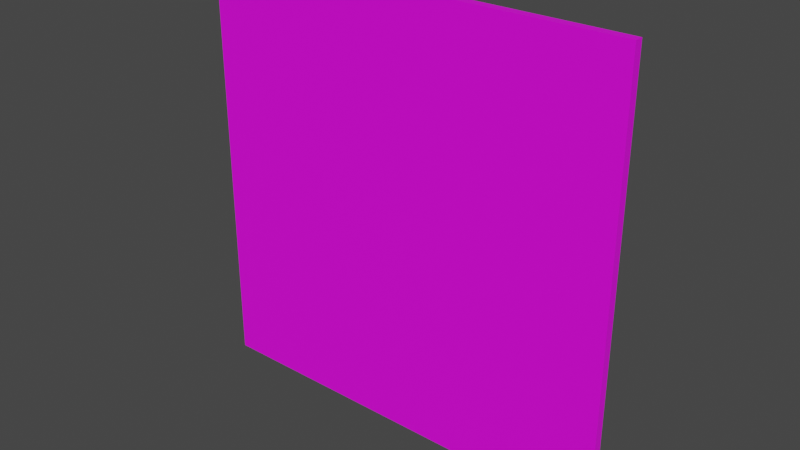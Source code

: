 # Source: PlaneModel.blend  (saved by Blender 2.80.75; exported with 4.5.12 LTS)
import bpy
from mathutils import Matrix  # noqa: F401  (used for matrix-valued properties, if any)

bpy.ops.wm.read_factory_settings(use_empty=True)
scene = bpy.context.scene
scene.name = 'Scene'

# ---- collections
col_collection = bpy.data.collections.new('Collection'); scene.collection.children.link(col_collection)

# ---- images (referenced by path relative to the original .blend; pixels are not part of the script)
import os
ASSET_DIR = os.environ.get("B2B_ASSET_DIR", "")  # directory of the original .blend (textures are referenced by path, not embedded)
HERE = os.path.dirname(os.path.abspath(__file__))  # packed textures are extracted next to this script under _unpacked/

def load_image(name, relpath, width, height, colorspace="sRGB"):
    """Load a texture the original file referenced (path relative to the .blend, or extracted next to this script)."""
    p = next((c for c in (os.path.join(HERE, relpath), os.path.join(ASSET_DIR, relpath)) if relpath and os.path.exists(c)), "")
    if p:
        img = bpy.data.images.load(p, check_existing=True)
        img.name = name
    else:  # same state as the original file: an image datablock whose file is absent (Cycles renders it pink)
        img = bpy.data.images.new(name, width, height)
        img.source = "FILE"
        img.filepath = "//" + (relpath or name)
    img.colorspace_settings.name = colorspace
    return img
img_render_png = load_image('render.png', 'render.png', 1024, 1024, 'sRGB')

# ---- materials (node trees are filled in below, after node groups)
mat_material = bpy.data.materials.new('Material')
mat_material.use_transparent_shadow = False
mat_material.roughness = 0.25

# ---- material node trees
mat_material.use_nodes = True; mat_material.node_tree.nodes.clear()
_N = mat_material.node_tree.nodes; _L = mat_material.node_tree.links
n0 = _N.new('ShaderNodeOutputMaterial'); n0.name = 'Material Output'; n0.location = (300, 300)
n1 = _N.new('ShaderNodeBsdfPrincipled'); n1.name = 'Principled BSDF'; n1.location = (10, 300)
n1.distribution = 'GGX'
n1.subsurface_method = 'BURLEY'
n1.inputs[3].default_value = 1.45
n1.inputs[27].default_value = (0.0, 0.0, 0.0, 1.0)
n1.inputs[28].default_value = 1.0
n2 = _N.new('ShaderNodeTexImage'); n2.name = 'Image Texture'; n2.location = (-280, 280)
n2.image = img_render_png
_L.new(n1.outputs[0], n0.inputs[0])
_L.new(n2.outputs[0], n1.inputs[0])
n0.is_active_output = True

# ---- world
world_world = bpy.data.worlds.new('World'); scene.world = world_world
world_world.use_nodes = True; world_world.node_tree.nodes.clear()
_N = world_world.node_tree.nodes; _L = world_world.node_tree.links
n0 = _N.new('ShaderNodeOutputWorld'); n0.name = 'World Output'; n0.location = (300, 300)
n1 = _N.new('ShaderNodeBackground'); n1.name = 'Background'; n1.location = (10, 300)
n1.inputs[0].default_value = (0.05088, 0.05088, 0.05088, 1.0)
_L.new(n1.outputs[0], n0.inputs[0])
n0.is_active_output = True
world_world.color = (0.05088, 0.05088, 0.05088)
world_world.use_sun_shadow = False
world_world.sun_shadow_jitter_overblur = 0.0

# ---- meshes
me_plane = bpy.data.meshes.new('Plane')
me_plane.from_pydata([(0.5, 0.0, 0.5), (-0.5, 0.0, 0.5), (0.5, 0.0, -0.5), (-0.5, 0.0, -0.5), (0.5, -5.96e-08, 0.5), (-0.5, 2.98e-08, 0.5), (0.5, -2.98e-08, -0.5), (-0.5, 5.96e-08, -0.5)], [], [(0, 1, 3, 2), (4, 6, 7, 5)])
_uv = me_plane.uv_layers.new(name='UVMap')
_uv.uv.foreach_set('vector', [0.9999, 0.9999, 0.0001001, 0.9999, 9.998e-05, 0.0001002, 0.9999, 9.998e-05, 0.9999, 0.9999, 0.9999, 9.998e-05, 9.998e-05, 0.0001002, 0.0001001, 0.9999])
me_plane.materials.append(mat_material)
me_plane.use_remesh_preserve_volume = False
me_plane.use_remesh_preserve_attributes = False
me_plane.use_mirror_vertex_groups = False
me_plane.update()

# ---- objects
ob_plane = bpy.data.objects.new('Plane', me_plane)

# ---- transforms, parenting, visibility, modifiers, constraints
ob_plane.location = (0.0, 0.0, 0.0)
ob_plane.lineart.crease_threshold = 0.0
_m = ob_plane.modifiers.new('Solidify', 'SOLIDIFY')
_m.nonmanifold_thickness_mode = 'FIXED'
_m.nonmanifold_merge_threshold = 0.0003

# ---- collection membership
col_collection.objects.link(ob_plane)

# ---- scene / render settings (as saved in the file)
scene.frame_start = 1; scene.frame_end = 250; scene.frame_set(1)
scene.render.engine = 'BLENDER_EEVEE_NEXT'
scene.cycles.use_denoising = False
scene.cycles.samples = 128
scene.cycles.sampling_pattern = 'TABULATED_SOBOL'
scene.cycles.use_adaptive_sampling = False
scene.cycles.use_light_tree = False
scene.view_settings.view_transform = 'Filmic'
bpy.context.view_layer.update()

# ---- added for rendering (the .blend has no active camera and no usable light): camera, sun
cam_auto = bpy.data.cameras.new('AutoCamera')
cam_auto.lens = 50.0
cam_auto.sensor_width = 36.0
cam_auto.clip_end = 1000.0
ob_auto_camera = bpy.data.objects.new('AutoCamera', cam_auto)
scene.collection.objects.link(ob_auto_camera)
ob_auto_camera.location = (1.3086, -1.57032, 1.04688)
ob_auto_camera.rotation_euler = (1.09748, -7.21219e-08, 0.694738)
scene.camera = ob_auto_camera
light_auto_sun = bpy.data.lights.new('AutoSun', 'SUN')
light_auto_sun.energy = 3.0
light_auto_sun.angle = 0.0523599
ob_auto_sun = bpy.data.objects.new('AutoSun', light_auto_sun)
scene.collection.objects.link(ob_auto_sun)
ob_auto_sun.rotation_euler = (0.872665, 0.174533, 0.523599)
bpy.context.view_layer.update()
